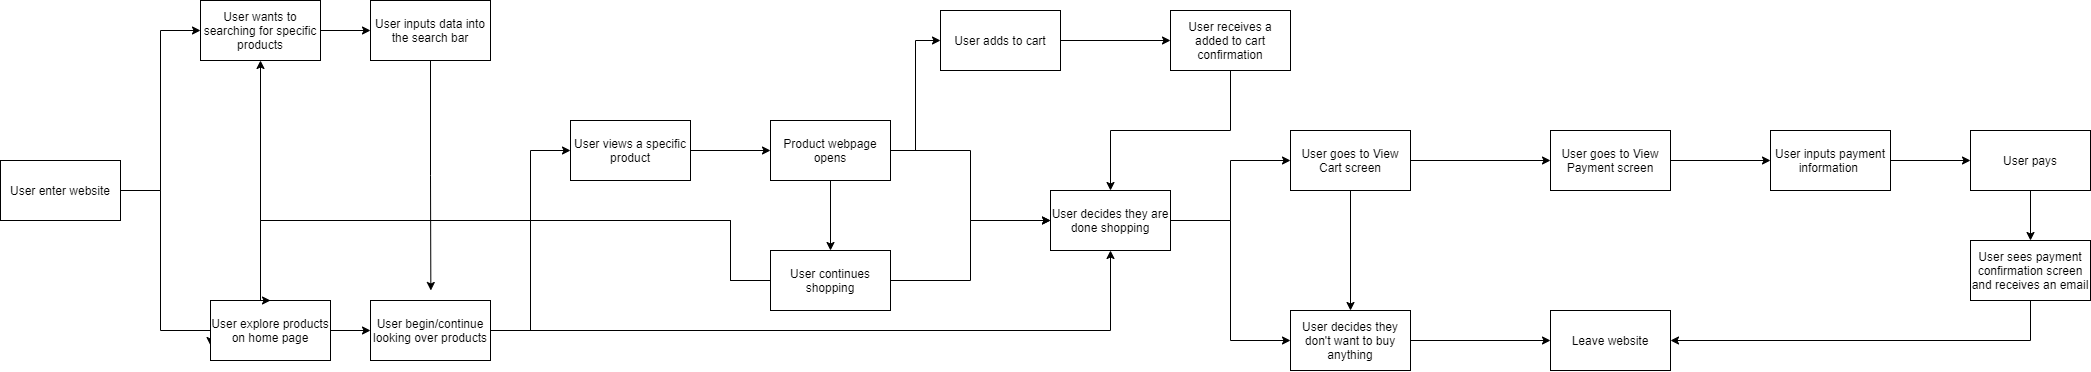

The diagram above was exported from draw.io. Its source (the exported page's mxGraphModel, read from the mxfile embedded in the PNG):
<mxGraphModel dx="1120" dy="1014" grid="1" gridSize="10" guides="1" tooltips="1" connect="1" arrows="1" fold="1" page="1" pageScale="1" pageWidth="850" pageHeight="1100" math="0" shadow="0">
  <root>
    <mxCell id="0" />
    <mxCell id="1" parent="0" />
    <mxCell id="7" style="edgeStyle=orthogonalEdgeStyle;rounded=0;orthogonalLoop=1;jettySize=auto;html=1;exitX=1;exitY=0.5;exitDx=0;exitDy=0;entryX=0;entryY=0.5;entryDx=0;entryDy=0;" edge="1" parent="1" source="2" target="3">
      <mxGeometry relative="1" as="geometry" />
    </mxCell>
    <mxCell id="8" style="edgeStyle=orthogonalEdgeStyle;rounded=0;orthogonalLoop=1;jettySize=auto;html=1;exitX=1;exitY=0.5;exitDx=0;exitDy=0;entryX=0;entryY=0.75;entryDx=0;entryDy=0;" edge="1" parent="1" source="2" target="4">
      <mxGeometry relative="1" as="geometry">
        <Array as="points">
          <mxPoint x="200" y="370" />
          <mxPoint x="200" y="510" />
          <mxPoint x="250" y="510" />
        </Array>
      </mxGeometry>
    </mxCell>
    <mxCell id="2" value="User enter website" style="rounded=0;whiteSpace=wrap;html=1;" vertex="1" parent="1">
      <mxGeometry x="40" y="340" width="120" height="60" as="geometry" />
    </mxCell>
    <mxCell id="6" style="edgeStyle=orthogonalEdgeStyle;rounded=0;orthogonalLoop=1;jettySize=auto;html=1;exitX=1;exitY=0.5;exitDx=0;exitDy=0;entryX=0;entryY=0.5;entryDx=0;entryDy=0;" edge="1" parent="1" source="3" target="5">
      <mxGeometry relative="1" as="geometry" />
    </mxCell>
    <mxCell id="3" value="User wants to searching for specific products" style="rounded=0;whiteSpace=wrap;html=1;" vertex="1" parent="1">
      <mxGeometry x="240" y="180" width="120" height="60" as="geometry" />
    </mxCell>
    <mxCell id="11" style="edgeStyle=orthogonalEdgeStyle;rounded=0;orthogonalLoop=1;jettySize=auto;html=1;exitX=1;exitY=0.5;exitDx=0;exitDy=0;entryX=0;entryY=0.5;entryDx=0;entryDy=0;" edge="1" parent="1" source="4" target="9">
      <mxGeometry relative="1" as="geometry" />
    </mxCell>
    <mxCell id="4" value="User explore products on home page" style="rounded=0;whiteSpace=wrap;html=1;" vertex="1" parent="1">
      <mxGeometry x="250" y="480" width="120" height="60" as="geometry" />
    </mxCell>
    <mxCell id="10" style="edgeStyle=orthogonalEdgeStyle;rounded=0;orthogonalLoop=1;jettySize=auto;html=1;exitX=0.5;exitY=1;exitDx=0;exitDy=0;" edge="1" parent="1" source="5">
      <mxGeometry relative="1" as="geometry">
        <mxPoint x="470.3529411764707" y="470" as="targetPoint" />
      </mxGeometry>
    </mxCell>
    <mxCell id="5" value="User inputs data into the search bar" style="rounded=0;whiteSpace=wrap;html=1;" vertex="1" parent="1">
      <mxGeometry x="410" y="180" width="120" height="60" as="geometry" />
    </mxCell>
    <mxCell id="13" style="edgeStyle=orthogonalEdgeStyle;rounded=0;orthogonalLoop=1;jettySize=auto;html=1;exitX=1;exitY=0.5;exitDx=0;exitDy=0;entryX=0;entryY=0.5;entryDx=0;entryDy=0;" edge="1" parent="1" source="9" target="12">
      <mxGeometry relative="1" as="geometry" />
    </mxCell>
    <mxCell id="31" style="edgeStyle=orthogonalEdgeStyle;rounded=0;orthogonalLoop=1;jettySize=auto;html=1;exitX=1;exitY=0.5;exitDx=0;exitDy=0;entryX=0.5;entryY=1;entryDx=0;entryDy=0;" edge="1" parent="1" source="9" target="28">
      <mxGeometry relative="1" as="geometry" />
    </mxCell>
    <mxCell id="9" value="User begin/continue looking over products" style="rounded=0;whiteSpace=wrap;html=1;" vertex="1" parent="1">
      <mxGeometry x="410" y="480" width="120" height="60" as="geometry" />
    </mxCell>
    <mxCell id="22" style="edgeStyle=orthogonalEdgeStyle;rounded=0;orthogonalLoop=1;jettySize=auto;html=1;exitX=1;exitY=0.5;exitDx=0;exitDy=0;entryX=0;entryY=0.5;entryDx=0;entryDy=0;" edge="1" parent="1" source="12" target="21">
      <mxGeometry relative="1" as="geometry" />
    </mxCell>
    <mxCell id="12" value="User views a specific product" style="rounded=0;whiteSpace=wrap;html=1;" vertex="1" parent="1">
      <mxGeometry x="610" y="300" width="120" height="60" as="geometry" />
    </mxCell>
    <mxCell id="26" style="edgeStyle=orthogonalEdgeStyle;rounded=0;orthogonalLoop=1;jettySize=auto;html=1;exitX=0;exitY=0.5;exitDx=0;exitDy=0;entryX=0.5;entryY=1;entryDx=0;entryDy=0;" edge="1" parent="1" source="14" target="3">
      <mxGeometry relative="1" as="geometry">
        <Array as="points">
          <mxPoint x="770" y="460" />
          <mxPoint x="770" y="400" />
          <mxPoint x="300" y="400" />
        </Array>
      </mxGeometry>
    </mxCell>
    <mxCell id="30" style="edgeStyle=orthogonalEdgeStyle;rounded=0;orthogonalLoop=1;jettySize=auto;html=1;exitX=1;exitY=0.5;exitDx=0;exitDy=0;entryX=0;entryY=0.5;entryDx=0;entryDy=0;" edge="1" parent="1" source="14" target="28">
      <mxGeometry relative="1" as="geometry" />
    </mxCell>
    <mxCell id="52" style="edgeStyle=orthogonalEdgeStyle;rounded=0;orthogonalLoop=1;jettySize=auto;html=1;exitX=0;exitY=0.5;exitDx=0;exitDy=0;entryX=0.5;entryY=0;entryDx=0;entryDy=0;" edge="1" parent="1" source="14" target="4">
      <mxGeometry relative="1" as="geometry">
        <Array as="points">
          <mxPoint x="770" y="460" />
          <mxPoint x="770" y="400" />
          <mxPoint x="300" y="400" />
          <mxPoint x="300" y="480" />
        </Array>
      </mxGeometry>
    </mxCell>
    <mxCell id="14" value="User continues shopping" style="rounded=0;whiteSpace=wrap;html=1;" vertex="1" parent="1">
      <mxGeometry x="810" y="430" width="120" height="60" as="geometry" />
    </mxCell>
    <mxCell id="20" style="edgeStyle=orthogonalEdgeStyle;rounded=0;orthogonalLoop=1;jettySize=auto;html=1;exitX=1;exitY=0.5;exitDx=0;exitDy=0;entryX=0;entryY=0.5;entryDx=0;entryDy=0;" edge="1" parent="1" source="15" target="19">
      <mxGeometry relative="1" as="geometry" />
    </mxCell>
    <mxCell id="15" value="User adds to cart" style="rounded=0;whiteSpace=wrap;html=1;" vertex="1" parent="1">
      <mxGeometry x="980" y="190" width="120" height="60" as="geometry" />
    </mxCell>
    <mxCell id="29" style="edgeStyle=orthogonalEdgeStyle;rounded=0;orthogonalLoop=1;jettySize=auto;html=1;exitX=0.5;exitY=1;exitDx=0;exitDy=0;entryX=0.5;entryY=0;entryDx=0;entryDy=0;" edge="1" parent="1" source="19" target="28">
      <mxGeometry relative="1" as="geometry" />
    </mxCell>
    <mxCell id="19" value="User receives a added to cart confirmation" style="rounded=0;whiteSpace=wrap;html=1;" vertex="1" parent="1">
      <mxGeometry x="1210" y="190" width="120" height="60" as="geometry" />
    </mxCell>
    <mxCell id="23" style="edgeStyle=orthogonalEdgeStyle;rounded=0;orthogonalLoop=1;jettySize=auto;html=1;exitX=0.5;exitY=1;exitDx=0;exitDy=0;entryX=0.5;entryY=0;entryDx=0;entryDy=0;" edge="1" parent="1" source="21" target="14">
      <mxGeometry relative="1" as="geometry" />
    </mxCell>
    <mxCell id="24" style="edgeStyle=orthogonalEdgeStyle;rounded=0;orthogonalLoop=1;jettySize=auto;html=1;exitX=1;exitY=0.5;exitDx=0;exitDy=0;entryX=0;entryY=0.5;entryDx=0;entryDy=0;" edge="1" parent="1" source="21" target="15">
      <mxGeometry relative="1" as="geometry" />
    </mxCell>
    <mxCell id="33" style="edgeStyle=orthogonalEdgeStyle;rounded=0;orthogonalLoop=1;jettySize=auto;html=1;exitX=1;exitY=0.5;exitDx=0;exitDy=0;entryX=0;entryY=0.5;entryDx=0;entryDy=0;" edge="1" parent="1" source="21" target="28">
      <mxGeometry relative="1" as="geometry" />
    </mxCell>
    <mxCell id="21" value="Product webpage opens" style="rounded=0;whiteSpace=wrap;html=1;" vertex="1" parent="1">
      <mxGeometry x="810" y="300" width="120" height="60" as="geometry" />
    </mxCell>
    <mxCell id="35" style="edgeStyle=orthogonalEdgeStyle;rounded=0;orthogonalLoop=1;jettySize=auto;html=1;exitX=1;exitY=0.5;exitDx=0;exitDy=0;entryX=0;entryY=0.5;entryDx=0;entryDy=0;" edge="1" parent="1" source="28" target="34">
      <mxGeometry relative="1" as="geometry" />
    </mxCell>
    <mxCell id="37" style="edgeStyle=orthogonalEdgeStyle;rounded=0;orthogonalLoop=1;jettySize=auto;html=1;exitX=1;exitY=0.5;exitDx=0;exitDy=0;" edge="1" parent="1" source="28" target="36">
      <mxGeometry relative="1" as="geometry" />
    </mxCell>
    <mxCell id="28" value="User decides they are done shopping" style="rounded=0;whiteSpace=wrap;html=1;" vertex="1" parent="1">
      <mxGeometry x="1090" y="370" width="120" height="60" as="geometry" />
    </mxCell>
    <mxCell id="44" style="edgeStyle=orthogonalEdgeStyle;rounded=0;orthogonalLoop=1;jettySize=auto;html=1;exitX=1;exitY=0.5;exitDx=0;exitDy=0;entryX=0;entryY=0.5;entryDx=0;entryDy=0;" edge="1" parent="1" source="34" target="42">
      <mxGeometry relative="1" as="geometry" />
    </mxCell>
    <mxCell id="34" value="User decides they don't want to buy anything" style="rounded=0;whiteSpace=wrap;html=1;" vertex="1" parent="1">
      <mxGeometry x="1330" y="490" width="120" height="60" as="geometry" />
    </mxCell>
    <mxCell id="38" style="edgeStyle=orthogonalEdgeStyle;rounded=0;orthogonalLoop=1;jettySize=auto;html=1;exitX=0.5;exitY=1;exitDx=0;exitDy=0;entryX=0.5;entryY=0;entryDx=0;entryDy=0;" edge="1" parent="1" source="36" target="34">
      <mxGeometry relative="1" as="geometry" />
    </mxCell>
    <mxCell id="39" style="edgeStyle=orthogonalEdgeStyle;rounded=0;orthogonalLoop=1;jettySize=auto;html=1;exitX=1;exitY=0.5;exitDx=0;exitDy=0;" edge="1" parent="1" source="36" target="40">
      <mxGeometry relative="1" as="geometry">
        <mxPoint x="1540" y="340.2941176470588" as="targetPoint" />
      </mxGeometry>
    </mxCell>
    <mxCell id="36" value="User goes to View Cart screen" style="rounded=0;whiteSpace=wrap;html=1;" vertex="1" parent="1">
      <mxGeometry x="1330" y="310" width="120" height="60" as="geometry" />
    </mxCell>
    <mxCell id="45" style="edgeStyle=orthogonalEdgeStyle;rounded=0;orthogonalLoop=1;jettySize=auto;html=1;exitX=1;exitY=0.5;exitDx=0;exitDy=0;" edge="1" parent="1" source="40" target="41">
      <mxGeometry relative="1" as="geometry" />
    </mxCell>
    <mxCell id="40" value="User goes to View Payment screen" style="rounded=0;whiteSpace=wrap;html=1;" vertex="1" parent="1">
      <mxGeometry x="1590" y="310.00411764705876" width="120" height="60" as="geometry" />
    </mxCell>
    <mxCell id="50" style="edgeStyle=orthogonalEdgeStyle;rounded=0;orthogonalLoop=1;jettySize=auto;html=1;exitX=1;exitY=0.5;exitDx=0;exitDy=0;entryX=0;entryY=0.5;entryDx=0;entryDy=0;" edge="1" parent="1" source="41" target="46">
      <mxGeometry relative="1" as="geometry" />
    </mxCell>
    <mxCell id="41" value="User inputs payment information&amp;nbsp;" style="rounded=0;whiteSpace=wrap;html=1;" vertex="1" parent="1">
      <mxGeometry x="1810" y="310" width="120" height="60" as="geometry" />
    </mxCell>
    <mxCell id="42" value="Leave website" style="rounded=0;whiteSpace=wrap;html=1;" vertex="1" parent="1">
      <mxGeometry x="1590" y="490" width="120" height="60" as="geometry" />
    </mxCell>
    <mxCell id="48" style="edgeStyle=orthogonalEdgeStyle;rounded=0;orthogonalLoop=1;jettySize=auto;html=1;exitX=0.5;exitY=1;exitDx=0;exitDy=0;entryX=0.5;entryY=0;entryDx=0;entryDy=0;" edge="1" parent="1" source="46" target="47">
      <mxGeometry relative="1" as="geometry" />
    </mxCell>
    <mxCell id="46" value="User pays" style="rounded=0;whiteSpace=wrap;html=1;" vertex="1" parent="1">
      <mxGeometry x="2010" y="310" width="120" height="60" as="geometry" />
    </mxCell>
    <mxCell id="49" style="edgeStyle=orthogonalEdgeStyle;rounded=0;orthogonalLoop=1;jettySize=auto;html=1;exitX=0.5;exitY=1;exitDx=0;exitDy=0;entryX=1;entryY=0.5;entryDx=0;entryDy=0;" edge="1" parent="1" source="47" target="42">
      <mxGeometry relative="1" as="geometry" />
    </mxCell>
    <mxCell id="47" value="User sees payment confirmation screen and receives an email" style="rounded=0;whiteSpace=wrap;html=1;" vertex="1" parent="1">
      <mxGeometry x="2010" y="420" width="120" height="60" as="geometry" />
    </mxCell>
  </root>
</mxGraphModel>